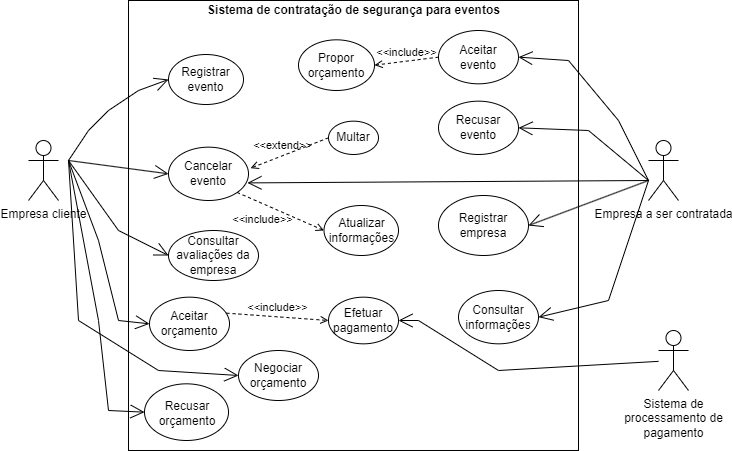

The diagram above was exported from draw.io. Its source (the exported page's mxGraphModel, read from the mxfile embedded in the PNG):
<mxGraphModel dx="931" dy="446" grid="1" gridSize="10" guides="1" tooltips="1" connect="1" arrows="1" fold="1" page="1" pageScale="1" pageWidth="827" pageHeight="1169" math="0" shadow="0">
  <root>
    <mxCell id="0" />
    <mxCell id="1" parent="0" />
    <mxCell id="e7QapIPiBMJcK6IN4NI3-1" value="&lt;p&gt;&lt;br&gt;&lt;/p&gt;" style="whiteSpace=wrap;html=1;aspect=fixed;align=left;" parent="1" vertex="1">
      <mxGeometry x="360" y="20" width="450" height="450" as="geometry" />
    </mxCell>
    <mxCell id="zNJHFB8sU23xh66dHkF_-2" value="Empresa cliente" style="shape=umlActor;verticalLabelPosition=bottom;verticalAlign=top;html=1;outlineConnect=0;" parent="1" vertex="1">
      <mxGeometry x="260" y="160" width="30" height="60" as="geometry" />
    </mxCell>
    <mxCell id="zNJHFB8sU23xh66dHkF_-6" value="Registrar evento" style="ellipse;whiteSpace=wrap;html=1;" parent="1" vertex="1">
      <mxGeometry x="400" y="74.01" width="75" height="50" as="geometry" />
    </mxCell>
    <mxCell id="zNJHFB8sU23xh66dHkF_-8" value="Cancelar evento" style="ellipse;whiteSpace=wrap;html=1;" parent="1" vertex="1">
      <mxGeometry x="400" y="166.66" width="80" height="53.34" as="geometry" />
    </mxCell>
    <mxCell id="zNJHFB8sU23xh66dHkF_-10" value="Aceitar orçamento" style="ellipse;whiteSpace=wrap;html=1;" parent="1" vertex="1">
      <mxGeometry x="381" y="316.66" width="80" height="53.33" as="geometry" />
    </mxCell>
    <mxCell id="zNJHFB8sU23xh66dHkF_-14" value="Multar" style="ellipse;whiteSpace=wrap;html=1;" parent="1" vertex="1">
      <mxGeometry x="560" y="140.66" width="50" height="33.33" as="geometry" />
    </mxCell>
    <mxCell id="zNJHFB8sU23xh66dHkF_-25" value="&amp;lt;&amp;lt;extend&amp;gt;&amp;gt;" style="html=1;verticalAlign=bottom;labelBackgroundColor=none;endArrow=open;endFill=0;dashed=1;rounded=0;exitX=0;exitY=0.5;exitDx=0;exitDy=0;entryX=1.025;entryY=0.394;entryDx=0;entryDy=0;entryPerimeter=0;" parent="1" source="zNJHFB8sU23xh66dHkF_-14" target="zNJHFB8sU23xh66dHkF_-8" edge="1">
      <mxGeometry x="0.1668" y="-1" width="160" relative="1" as="geometry">
        <mxPoint x="590" y="250" as="sourcePoint" />
        <mxPoint x="750" y="250" as="targetPoint" />
        <mxPoint as="offset" />
      </mxGeometry>
    </mxCell>
    <mxCell id="zNJHFB8sU23xh66dHkF_-26" value="Atualizar informações" style="ellipse;whiteSpace=wrap;html=1;" parent="1" vertex="1">
      <mxGeometry x="555.5" y="225" width="74.5" height="50" as="geometry" />
    </mxCell>
    <mxCell id="zNJHFB8sU23xh66dHkF_-27" value="&amp;lt;&amp;lt;include&amp;gt;&amp;gt;" style="html=1;verticalAlign=bottom;labelBackgroundColor=none;endArrow=open;endFill=0;dashed=1;rounded=0;exitX=1;exitY=1;exitDx=0;exitDy=0;entryX=0;entryY=0.5;entryDx=0;entryDy=0;" parent="1" source="zNJHFB8sU23xh66dHkF_-8" target="zNJHFB8sU23xh66dHkF_-26" edge="1">
      <mxGeometry x="-0.199" y="-23" width="160" relative="1" as="geometry">
        <mxPoint x="590" y="250" as="sourcePoint" />
        <mxPoint x="750" y="250" as="targetPoint" />
        <mxPoint as="offset" />
      </mxGeometry>
    </mxCell>
    <mxCell id="zNJHFB8sU23xh66dHkF_-28" value="Aceitar &lt;br&gt;evento" style="ellipse;whiteSpace=wrap;html=1;" parent="1" vertex="1">
      <mxGeometry x="670" y="50" width="80" height="53.33" as="geometry" />
    </mxCell>
    <mxCell id="zNJHFB8sU23xh66dHkF_-29" value="Recusar evento" style="ellipse;whiteSpace=wrap;html=1;" parent="1" vertex="1">
      <mxGeometry x="670" y="120.66" width="80" height="53.33" as="geometry" />
    </mxCell>
    <mxCell id="zNJHFB8sU23xh66dHkF_-33" value="Propor orçamento" style="ellipse;whiteSpace=wrap;html=1;" parent="1" vertex="1">
      <mxGeometry x="530" y="59.33" width="76" height="50.67" as="geometry" />
    </mxCell>
    <mxCell id="zNJHFB8sU23xh66dHkF_-35" value="&amp;lt;&amp;lt;include&amp;gt;&amp;gt;" style="html=1;verticalAlign=bottom;labelBackgroundColor=none;endArrow=open;endFill=0;dashed=1;rounded=0;exitX=0;exitY=0.5;exitDx=0;exitDy=0;entryX=1;entryY=0.5;entryDx=0;entryDy=0;" parent="1" source="zNJHFB8sU23xh66dHkF_-28" target="zNJHFB8sU23xh66dHkF_-33" edge="1">
      <mxGeometry width="160" relative="1" as="geometry">
        <mxPoint x="590" y="250" as="sourcePoint" />
        <mxPoint x="750" y="250" as="targetPoint" />
        <Array as="points" />
      </mxGeometry>
    </mxCell>
    <mxCell id="zNJHFB8sU23xh66dHkF_-37" value="Consultar informações" style="ellipse;whiteSpace=wrap;html=1;" parent="1" vertex="1">
      <mxGeometry x="690" y="310" width="80" height="53.33" as="geometry" />
    </mxCell>
    <mxCell id="zNJHFB8sU23xh66dHkF_-38" value="Empresa a ser contratada" style="shape=umlActor;verticalLabelPosition=bottom;verticalAlign=top;html=1;outlineConnect=0;" parent="1" vertex="1">
      <mxGeometry x="880" y="160" width="30" height="60" as="geometry" />
    </mxCell>
    <mxCell id="zNJHFB8sU23xh66dHkF_-48" value="Sistema de&lt;br&gt;processamento de&lt;br&gt;pagamento" style="shape=umlActor;verticalLabelPosition=bottom;verticalAlign=top;html=1;" parent="1" vertex="1">
      <mxGeometry x="890" y="350" width="30" height="60" as="geometry" />
    </mxCell>
    <mxCell id="zNJHFB8sU23xh66dHkF_-50" value="Efetuar pagamento" style="ellipse;whiteSpace=wrap;html=1;" parent="1" vertex="1">
      <mxGeometry x="560" y="316.66" width="70" height="46.67" as="geometry" />
    </mxCell>
    <mxCell id="zNJHFB8sU23xh66dHkF_-56" value="&lt;b&gt;Sistema de contratação de segurança para eventos&lt;/b&gt;" style="text;html=1;strokeColor=none;fillColor=none;align=center;verticalAlign=middle;whiteSpace=wrap;rounded=0;" parent="1" vertex="1">
      <mxGeometry x="432.75" y="20" width="304.5" height="20" as="geometry" />
    </mxCell>
    <mxCell id="qJvEpZ9WkxXCMyouZojk-2" value="" style="endArrow=open;endFill=1;endSize=12;html=1;rounded=0;entryX=0;entryY=0.5;entryDx=0;entryDy=0;" parent="1" target="zNJHFB8sU23xh66dHkF_-6" edge="1">
      <mxGeometry width="160" relative="1" as="geometry">
        <mxPoint x="300" y="180" as="sourcePoint" />
        <mxPoint x="260" y="293.33" as="targetPoint" />
        <Array as="points">
          <mxPoint x="320" y="150" />
          <mxPoint x="340" y="130" />
          <mxPoint x="370" y="110" />
        </Array>
      </mxGeometry>
    </mxCell>
    <mxCell id="qJvEpZ9WkxXCMyouZojk-3" value="" style="endArrow=open;endFill=1;endSize=12;html=1;rounded=0;entryX=0;entryY=0.5;entryDx=0;entryDy=0;" parent="1" target="zNJHFB8sU23xh66dHkF_-8" edge="1">
      <mxGeometry width="160" relative="1" as="geometry">
        <mxPoint x="300" y="180" as="sourcePoint" />
        <mxPoint x="240" y="316.66999999999996" as="targetPoint" />
        <Array as="points" />
      </mxGeometry>
    </mxCell>
    <mxCell id="qJvEpZ9WkxXCMyouZojk-4" value="" style="endArrow=open;endFill=1;endSize=12;html=1;rounded=0;entryX=0;entryY=0.5;entryDx=0;entryDy=0;" parent="1" target="zNJHFB8sU23xh66dHkF_-10" edge="1">
      <mxGeometry width="160" relative="1" as="geometry">
        <mxPoint x="300" y="180" as="sourcePoint" />
        <mxPoint x="410" y="105" as="targetPoint" />
        <Array as="points">
          <mxPoint x="330" y="260" />
          <mxPoint x="350" y="340" />
        </Array>
      </mxGeometry>
    </mxCell>
    <mxCell id="qJvEpZ9WkxXCMyouZojk-7" value="" style="endArrow=open;endFill=1;endSize=12;html=1;rounded=0;entryX=1;entryY=0.5;entryDx=0;entryDy=0;" parent="1" source="zNJHFB8sU23xh66dHkF_-48" target="zNJHFB8sU23xh66dHkF_-50" edge="1">
      <mxGeometry width="160" relative="1" as="geometry">
        <mxPoint x="340" y="230" as="sourcePoint" />
        <mxPoint x="440" y="135" as="targetPoint" />
        <Array as="points">
          <mxPoint x="730" y="390" />
          <mxPoint x="650" y="340" />
        </Array>
      </mxGeometry>
    </mxCell>
    <mxCell id="qJvEpZ9WkxXCMyouZojk-12" value="" style="endArrow=open;endFill=1;endSize=12;html=1;rounded=0;entryX=1;entryY=0.5;entryDx=0;entryDy=0;" parent="1" target="zNJHFB8sU23xh66dHkF_-37" edge="1">
      <mxGeometry width="160" relative="1" as="geometry">
        <mxPoint x="880" y="200" as="sourcePoint" />
        <mxPoint x="1140" y="30" as="targetPoint" />
        <Array as="points">
          <mxPoint x="840" y="320" />
        </Array>
      </mxGeometry>
    </mxCell>
    <mxCell id="qJvEpZ9WkxXCMyouZojk-13" value="" style="endArrow=open;endFill=1;endSize=12;html=1;rounded=0;entryX=0.987;entryY=0.67;entryDx=0;entryDy=0;entryPerimeter=0;" parent="1" target="zNJHFB8sU23xh66dHkF_-8" edge="1">
      <mxGeometry width="160" relative="1" as="geometry">
        <mxPoint x="880" y="200" as="sourcePoint" />
        <mxPoint x="1150" y="40" as="targetPoint" />
      </mxGeometry>
    </mxCell>
    <mxCell id="qJvEpZ9WkxXCMyouZojk-14" value="" style="endArrow=open;endFill=1;endSize=12;html=1;rounded=0;entryX=1;entryY=0.5;entryDx=0;entryDy=0;" parent="1" target="zNJHFB8sU23xh66dHkF_-29" edge="1">
      <mxGeometry width="160" relative="1" as="geometry">
        <mxPoint x="880" y="200" as="sourcePoint" />
        <mxPoint x="1160" y="50" as="targetPoint" />
        <Array as="points">
          <mxPoint x="820" y="150" />
        </Array>
      </mxGeometry>
    </mxCell>
    <mxCell id="qJvEpZ9WkxXCMyouZojk-15" value="" style="endArrow=open;endFill=1;endSize=12;html=1;rounded=0;entryX=1;entryY=0.5;entryDx=0;entryDy=0;" parent="1" target="zNJHFB8sU23xh66dHkF_-28" edge="1">
      <mxGeometry width="160" relative="1" as="geometry">
        <mxPoint x="880" y="200" as="sourcePoint" />
        <mxPoint x="1170" y="60" as="targetPoint" />
        <Array as="points">
          <mxPoint x="850" y="140" />
          <mxPoint x="800" y="80" />
        </Array>
      </mxGeometry>
    </mxCell>
    <mxCell id="qJvEpZ9WkxXCMyouZojk-39" value="" style="ellipse;whiteSpace=wrap;html=1;" parent="1" vertex="1">
      <mxGeometry x="376" y="403.33" width="84" height="56.67" as="geometry" />
    </mxCell>
    <mxCell id="qJvEpZ9WkxXCMyouZojk-40" value="Recusar orçamento" style="text;html=1;strokeColor=none;fillColor=none;align=center;verticalAlign=middle;whiteSpace=wrap;rounded=0;" parent="1" vertex="1">
      <mxGeometry x="381" y="416.67" width="76" height="33.33" as="geometry" />
    </mxCell>
    <mxCell id="qJvEpZ9WkxXCMyouZojk-42" value="" style="endArrow=open;endFill=1;endSize=12;html=1;rounded=0;entryX=0;entryY=0.5;entryDx=0;entryDy=0;" parent="1" target="qJvEpZ9WkxXCMyouZojk-39" edge="1">
      <mxGeometry width="160" relative="1" as="geometry">
        <mxPoint x="300" y="180" as="sourcePoint" />
        <mxPoint x="280" y="490" as="targetPoint" />
        <Array as="points">
          <mxPoint x="330" y="340" />
          <mxPoint x="340" y="430" />
        </Array>
      </mxGeometry>
    </mxCell>
    <mxCell id="qJvEpZ9WkxXCMyouZojk-46" value="Consultar avaliações da empresa" style="ellipse;whiteSpace=wrap;html=1;" parent="1" vertex="1">
      <mxGeometry x="400" y="250" width="90" height="50" as="geometry" />
    </mxCell>
    <mxCell id="qJvEpZ9WkxXCMyouZojk-47" value="" style="endArrow=open;endFill=1;endSize=12;html=1;rounded=0;entryX=0;entryY=0.5;entryDx=0;entryDy=0;" parent="1" target="qJvEpZ9WkxXCMyouZojk-46" edge="1">
      <mxGeometry width="160" relative="1" as="geometry">
        <mxPoint x="300" y="180" as="sourcePoint" />
        <mxPoint x="600" y="250" as="targetPoint" />
        <Array as="points">
          <mxPoint x="350" y="250" />
        </Array>
      </mxGeometry>
    </mxCell>
    <mxCell id="qJvEpZ9WkxXCMyouZojk-48" value="Registrar empresa" style="ellipse;whiteSpace=wrap;html=1;" parent="1" vertex="1">
      <mxGeometry x="670" y="215" width="90" height="60" as="geometry" />
    </mxCell>
    <mxCell id="qJvEpZ9WkxXCMyouZojk-49" value="" style="endArrow=open;endFill=1;endSize=12;html=1;rounded=0;entryX=1;entryY=0.5;entryDx=0;entryDy=0;" parent="1" target="qJvEpZ9WkxXCMyouZojk-48" edge="1">
      <mxGeometry width="160" relative="1" as="geometry">
        <mxPoint x="880" y="200" as="sourcePoint" />
        <mxPoint x="600" y="250" as="targetPoint" />
      </mxGeometry>
    </mxCell>
    <mxCell id="t8zGUc8LBHIXFRwurZ_J-1" value="&amp;lt;&amp;lt;include&amp;gt;&amp;gt;" style="html=1;verticalAlign=bottom;labelBackgroundColor=none;endArrow=open;endFill=0;dashed=1;rounded=0;exitX=0.963;exitY=0.3;exitDx=0;exitDy=0;exitPerimeter=0;entryX=0;entryY=0.5;entryDx=0;entryDy=0;" edge="1" parent="1" source="zNJHFB8sU23xh66dHkF_-10" target="zNJHFB8sU23xh66dHkF_-50">
      <mxGeometry width="160" relative="1" as="geometry">
        <mxPoint x="580" y="280" as="sourcePoint" />
        <mxPoint x="740" y="280" as="targetPoint" />
      </mxGeometry>
    </mxCell>
    <mxCell id="t8zGUc8LBHIXFRwurZ_J-2" value="Negociar orçamento" style="ellipse;whiteSpace=wrap;html=1;" vertex="1" parent="1">
      <mxGeometry x="470" y="369.99" width="80" height="50.01" as="geometry" />
    </mxCell>
    <mxCell id="t8zGUc8LBHIXFRwurZ_J-3" value="" style="endArrow=open;endFill=1;endSize=12;html=1;rounded=0;entryX=0;entryY=0.5;entryDx=0;entryDy=0;" edge="1" parent="1" target="t8zGUc8LBHIXFRwurZ_J-2">
      <mxGeometry width="160" relative="1" as="geometry">
        <mxPoint x="300" y="180" as="sourcePoint" />
        <mxPoint x="286" y="446" as="targetPoint" />
        <Array as="points">
          <mxPoint x="310" y="340" />
          <mxPoint x="390" y="390" />
        </Array>
      </mxGeometry>
    </mxCell>
  </root>
</mxGraphModel>